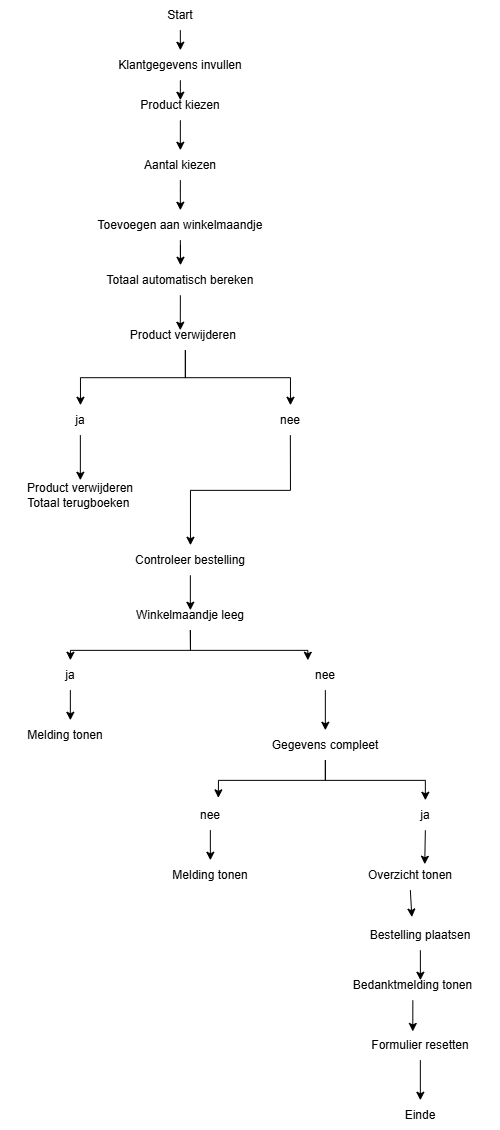

The diagram above was exported from draw.io. Its source (the exported page's mxGraphModel, read from the mxfile embedded in the PNG):
<mxGraphModel dx="2289" dy="1171" grid="1" gridSize="10" guides="1" tooltips="1" connect="1" arrows="1" fold="1" page="1" pageScale="1" pageWidth="827" pageHeight="1169" math="0" shadow="0">
  <root>
    <mxCell id="0" />
    <mxCell id="1" parent="0" />
    <mxCell id="3iWt9Pj5HEVH1IhH2gly-2" parent="1" style="text;html=1;whiteSpace=wrap;strokeColor=none;fillColor=none;align=center;verticalAlign=middle;rounded=0;" value="Start" vertex="1">
      <mxGeometry height="30" width="60" x="330" y="10" as="geometry" />
    </mxCell>
    <mxCell id="3iWt9Pj5HEVH1IhH2gly-3" parent="1" style="text;html=1;whiteSpace=wrap;strokeColor=none;fillColor=none;align=center;verticalAlign=middle;rounded=0;" value="Klantgegevens invullen" vertex="1">
      <mxGeometry height="30" width="160" x="280" y="60" as="geometry" />
    </mxCell>
    <mxCell id="3iWt9Pj5HEVH1IhH2gly-4" parent="1" style="text;html=1;whiteSpace=wrap;strokeColor=none;fillColor=none;align=center;verticalAlign=middle;rounded=0;" value="Product kiezen" vertex="1">
      <mxGeometry height="30" width="120" x="300" y="100" as="geometry" />
    </mxCell>
    <mxCell id="3iWt9Pj5HEVH1IhH2gly-5" parent="1" style="text;html=1;whiteSpace=wrap;strokeColor=none;fillColor=none;align=center;verticalAlign=middle;rounded=0;" value="Aantal kiezen" vertex="1">
      <mxGeometry height="30" width="120" x="300" y="160" as="geometry" />
    </mxCell>
    <mxCell id="3iWt9Pj5HEVH1IhH2gly-33" edge="1" parent="1" source="3iWt9Pj5HEVH1IhH2gly-6" style="edgeStyle=orthogonalEdgeStyle;rounded=0;orthogonalLoop=1;jettySize=auto;html=1;exitX=0.5;exitY=1;exitDx=0;exitDy=0;" target="3iWt9Pj5HEVH1IhH2gly-31">
      <mxGeometry relative="1" as="geometry" />
    </mxCell>
    <mxCell id="3iWt9Pj5HEVH1IhH2gly-6" parent="1" style="text;html=1;whiteSpace=wrap;strokeColor=none;fillColor=none;align=center;verticalAlign=middle;rounded=0;" value="Toevoegen aan winkelmaandje" vertex="1">
      <mxGeometry height="30" width="190" x="265" y="220" as="geometry" />
    </mxCell>
    <mxCell id="3iWt9Pj5HEVH1IhH2gly-35" edge="1" parent="1" source="3iWt9Pj5HEVH1IhH2gly-7" style="edgeStyle=orthogonalEdgeStyle;rounded=0;orthogonalLoop=1;jettySize=auto;html=1;exitX=0.5;exitY=1;exitDx=0;exitDy=0;" target="3iWt9Pj5HEVH1IhH2gly-8">
      <mxGeometry relative="1" as="geometry" />
    </mxCell>
    <mxCell id="3iWt9Pj5HEVH1IhH2gly-39" edge="1" parent="1" source="3iWt9Pj5HEVH1IhH2gly-7" style="edgeStyle=orthogonalEdgeStyle;rounded=0;orthogonalLoop=1;jettySize=auto;html=1;exitX=0.5;exitY=1;exitDx=0;exitDy=0;" target="3iWt9Pj5HEVH1IhH2gly-9">
      <mxGeometry relative="1" as="geometry" />
    </mxCell>
    <mxCell id="3iWt9Pj5HEVH1IhH2gly-7" parent="1" style="text;html=1;whiteSpace=wrap;strokeColor=none;fillColor=none;align=center;verticalAlign=middle;rounded=0;" value="Product verwijderen&amp;nbsp;" vertex="1">
      <mxGeometry height="30" width="175" x="277.5" y="330" as="geometry" />
    </mxCell>
    <mxCell id="3iWt9Pj5HEVH1IhH2gly-40" edge="1" parent="1" source="3iWt9Pj5HEVH1IhH2gly-8" style="edgeStyle=orthogonalEdgeStyle;rounded=0;orthogonalLoop=1;jettySize=auto;html=1;exitX=0.5;exitY=1;exitDx=0;exitDy=0;entryX=0.5;entryY=0;entryDx=0;entryDy=0;" target="3iWt9Pj5HEVH1IhH2gly-10">
      <mxGeometry relative="1" as="geometry" />
    </mxCell>
    <mxCell id="3iWt9Pj5HEVH1IhH2gly-8" parent="1" style="text;html=1;whiteSpace=wrap;strokeColor=none;fillColor=none;align=center;verticalAlign=middle;rounded=0;" value="ja" vertex="1">
      <mxGeometry height="30" width="60" x="230" y="415" as="geometry" />
    </mxCell>
    <mxCell id="3iWt9Pj5HEVH1IhH2gly-41" edge="1" parent="1" source="3iWt9Pj5HEVH1IhH2gly-9" style="edgeStyle=orthogonalEdgeStyle;rounded=0;orthogonalLoop=1;jettySize=auto;html=1;exitX=0.5;exitY=1;exitDx=0;exitDy=0;" target="3iWt9Pj5HEVH1IhH2gly-11">
      <mxGeometry relative="1" as="geometry" />
    </mxCell>
    <mxCell id="3iWt9Pj5HEVH1IhH2gly-9" parent="1" style="text;html=1;whiteSpace=wrap;strokeColor=none;fillColor=none;align=center;verticalAlign=middle;rounded=0;" value="nee" vertex="1">
      <mxGeometry height="30" width="60" x="440" y="415" as="geometry" />
    </mxCell>
    <mxCell id="3iWt9Pj5HEVH1IhH2gly-10" parent="1" style="text;html=1;whiteSpace=wrap;strokeColor=none;fillColor=none;align=center;verticalAlign=middle;rounded=0;" value="Product verwijderen&lt;div&gt;Totaal terugboeken&amp;nbsp;&lt;/div&gt;" vertex="1">
      <mxGeometry height="30" width="160" x="180" y="490" as="geometry" />
    </mxCell>
    <mxCell id="3iWt9Pj5HEVH1IhH2gly-11" parent="1" style="text;html=1;whiteSpace=wrap;strokeColor=none;fillColor=none;align=center;verticalAlign=middle;rounded=0;" value="Controleer bestelling" vertex="1">
      <mxGeometry height="30" width="160" x="290" y="555" as="geometry" />
    </mxCell>
    <mxCell id="3iWt9Pj5HEVH1IhH2gly-43" edge="1" parent="1" source="3iWt9Pj5HEVH1IhH2gly-12" style="edgeStyle=orthogonalEdgeStyle;rounded=0;orthogonalLoop=1;jettySize=auto;html=1;exitX=0.5;exitY=1;exitDx=0;exitDy=0;entryX=0.5;entryY=0;entryDx=0;entryDy=0;" target="3iWt9Pj5HEVH1IhH2gly-13">
      <mxGeometry relative="1" as="geometry" />
    </mxCell>
    <mxCell id="3iWt9Pj5HEVH1IhH2gly-47" edge="1" parent="1" source="3iWt9Pj5HEVH1IhH2gly-12" style="edgeStyle=orthogonalEdgeStyle;rounded=0;orthogonalLoop=1;jettySize=auto;html=1;exitX=0.5;exitY=1;exitDx=0;exitDy=0;entryX=0.25;entryY=0;entryDx=0;entryDy=0;" target="3iWt9Pj5HEVH1IhH2gly-14">
      <mxGeometry relative="1" as="geometry" />
    </mxCell>
    <mxCell id="3iWt9Pj5HEVH1IhH2gly-12" parent="1" style="text;html=1;whiteSpace=wrap;strokeColor=none;fillColor=none;align=center;verticalAlign=middle;rounded=0;" value="Winkelmaandje leeg" vertex="1">
      <mxGeometry height="30" width="200" x="270" y="610" as="geometry" />
    </mxCell>
    <mxCell id="3iWt9Pj5HEVH1IhH2gly-44" edge="1" parent="1" source="3iWt9Pj5HEVH1IhH2gly-13" style="edgeStyle=orthogonalEdgeStyle;rounded=0;orthogonalLoop=1;jettySize=auto;html=1;exitX=0.5;exitY=1;exitDx=0;exitDy=0;">
      <mxGeometry relative="1" as="geometry">
        <mxPoint x="250" y="730" as="targetPoint" />
      </mxGeometry>
    </mxCell>
    <mxCell id="3iWt9Pj5HEVH1IhH2gly-13" parent="1" style="text;html=1;whiteSpace=wrap;strokeColor=none;fillColor=none;align=center;verticalAlign=middle;rounded=0;" value="ja" vertex="1">
      <mxGeometry height="30" width="80" x="210" y="670" as="geometry" />
    </mxCell>
    <mxCell id="3iWt9Pj5HEVH1IhH2gly-48" edge="1" parent="1" source="3iWt9Pj5HEVH1IhH2gly-14" style="edgeStyle=orthogonalEdgeStyle;rounded=0;orthogonalLoop=1;jettySize=auto;html=1;exitX=0.5;exitY=1;exitDx=0;exitDy=0;" target="3iWt9Pj5HEVH1IhH2gly-16">
      <mxGeometry relative="1" as="geometry" />
    </mxCell>
    <mxCell id="3iWt9Pj5HEVH1IhH2gly-14" parent="1" style="text;html=1;whiteSpace=wrap;strokeColor=none;fillColor=none;align=center;verticalAlign=middle;rounded=0;" value="nee" vertex="1">
      <mxGeometry height="30" width="70" x="470" y="670" as="geometry" />
    </mxCell>
    <mxCell id="3iWt9Pj5HEVH1IhH2gly-15" parent="1" style="text;html=1;whiteSpace=wrap;strokeColor=none;fillColor=none;align=center;verticalAlign=middle;rounded=0;" value="Melding tonen" vertex="1">
      <mxGeometry height="30" width="110" x="190" y="730" as="geometry" />
    </mxCell>
    <mxCell id="3iWt9Pj5HEVH1IhH2gly-52" edge="1" parent="1" source="3iWt9Pj5HEVH1IhH2gly-16" style="edgeStyle=orthogonalEdgeStyle;rounded=0;orthogonalLoop=1;jettySize=auto;html=1;exitX=0.5;exitY=1;exitDx=0;exitDy=0;entryX=0.5;entryY=0;entryDx=0;entryDy=0;" target="3iWt9Pj5HEVH1IhH2gly-18">
      <mxGeometry relative="1" as="geometry" />
    </mxCell>
    <mxCell id="3iWt9Pj5HEVH1IhH2gly-16" parent="1" style="text;html=1;whiteSpace=wrap;strokeColor=none;fillColor=none;align=center;verticalAlign=middle;rounded=0;" value="Gegevens compleet" vertex="1">
      <mxGeometry height="30" width="110" x="450" y="740" as="geometry" />
    </mxCell>
    <mxCell id="3iWt9Pj5HEVH1IhH2gly-51" edge="1" parent="1" source="3iWt9Pj5HEVH1IhH2gly-17" style="edgeStyle=orthogonalEdgeStyle;rounded=0;orthogonalLoop=1;jettySize=auto;html=1;exitX=0.5;exitY=1;exitDx=0;exitDy=0;entryX=0.5;entryY=0;entryDx=0;entryDy=0;" target="3iWt9Pj5HEVH1IhH2gly-19">
      <mxGeometry relative="1" as="geometry" />
    </mxCell>
    <mxCell id="3iWt9Pj5HEVH1IhH2gly-17" parent="1" style="text;html=1;whiteSpace=wrap;strokeColor=none;fillColor=none;align=center;verticalAlign=middle;rounded=0;" value="nee" vertex="1">
      <mxGeometry height="30" width="60" x="360" y="810" as="geometry" />
    </mxCell>
    <mxCell id="3iWt9Pj5HEVH1IhH2gly-18" parent="1" style="text;html=1;whiteSpace=wrap;strokeColor=none;fillColor=none;align=center;verticalAlign=middle;rounded=0;" value="ja" vertex="1">
      <mxGeometry height="30" width="60" x="575" y="810" as="geometry" />
    </mxCell>
    <mxCell id="3iWt9Pj5HEVH1IhH2gly-19" parent="1" style="text;html=1;whiteSpace=wrap;strokeColor=none;fillColor=none;align=center;verticalAlign=middle;rounded=0;" value="Melding tonen" vertex="1">
      <mxGeometry height="30" width="80" x="350" y="870" as="geometry" />
    </mxCell>
    <mxCell id="3iWt9Pj5HEVH1IhH2gly-20" parent="1" style="text;html=1;whiteSpace=wrap;strokeColor=none;fillColor=none;align=center;verticalAlign=middle;rounded=0;" value="Overzicht tonen" vertex="1">
      <mxGeometry height="30" width="90" x="545" y="870" as="geometry" />
    </mxCell>
    <mxCell id="3iWt9Pj5HEVH1IhH2gly-21" parent="1" style="text;html=1;whiteSpace=wrap;strokeColor=none;fillColor=none;align=center;verticalAlign=middle;rounded=0;" value="Bestelling plaatsen" vertex="1">
      <mxGeometry height="30" width="160" x="520" y="930" as="geometry" />
    </mxCell>
    <mxCell id="3iWt9Pj5HEVH1IhH2gly-22" parent="1" style="text;html=1;whiteSpace=wrap;strokeColor=none;fillColor=none;align=center;verticalAlign=middle;rounded=0;" value="Bedanktmelding tonen" vertex="1">
      <mxGeometry height="30" width="135" x="525" y="980" as="geometry" />
    </mxCell>
    <mxCell id="3iWt9Pj5HEVH1IhH2gly-62" edge="1" parent="1" source="3iWt9Pj5HEVH1IhH2gly-23" style="edgeStyle=orthogonalEdgeStyle;rounded=0;orthogonalLoop=1;jettySize=auto;html=1;exitX=0.5;exitY=1;exitDx=0;exitDy=0;entryX=0.5;entryY=0;entryDx=0;entryDy=0;" target="3iWt9Pj5HEVH1IhH2gly-24">
      <mxGeometry relative="1" as="geometry" />
    </mxCell>
    <mxCell id="3iWt9Pj5HEVH1IhH2gly-23" parent="1" style="text;html=1;whiteSpace=wrap;strokeColor=none;fillColor=none;align=center;verticalAlign=middle;rounded=0;" value="Formulier resetten" vertex="1">
      <mxGeometry height="30" width="120" x="540" y="1040" as="geometry" />
    </mxCell>
    <mxCell id="3iWt9Pj5HEVH1IhH2gly-24" parent="1" style="text;html=1;whiteSpace=wrap;strokeColor=none;fillColor=none;align=center;verticalAlign=middle;rounded=0;" value="Einde" vertex="1">
      <mxGeometry height="30" width="60" x="570" y="1110" as="geometry" />
    </mxCell>
    <mxCell id="3iWt9Pj5HEVH1IhH2gly-27" edge="1" parent="1" source="3iWt9Pj5HEVH1IhH2gly-2" style="endArrow=classic;html=1;rounded=0;exitX=0.5;exitY=1;exitDx=0;exitDy=0;entryX=0.5;entryY=0;entryDx=0;entryDy=0;" target="3iWt9Pj5HEVH1IhH2gly-3" value="">
      <mxGeometry height="50" relative="1" width="50" as="geometry">
        <mxPoint x="370" y="280" as="sourcePoint" />
        <mxPoint x="420" y="230" as="targetPoint" />
      </mxGeometry>
    </mxCell>
    <mxCell id="3iWt9Pj5HEVH1IhH2gly-28" edge="1" parent="1" source="3iWt9Pj5HEVH1IhH2gly-3" style="endArrow=classic;html=1;rounded=0;exitX=0.5;exitY=1;exitDx=0;exitDy=0;entryX=0.5;entryY=0.333;entryDx=0;entryDy=0;entryPerimeter=0;" target="3iWt9Pj5HEVH1IhH2gly-4" value="">
      <mxGeometry height="50" relative="1" width="50" as="geometry">
        <mxPoint x="370" y="280" as="sourcePoint" />
        <mxPoint x="420" y="230" as="targetPoint" />
      </mxGeometry>
    </mxCell>
    <mxCell id="3iWt9Pj5HEVH1IhH2gly-29" edge="1" parent="1" source="3iWt9Pj5HEVH1IhH2gly-4" style="endArrow=classic;html=1;rounded=0;exitX=0.5;exitY=1;exitDx=0;exitDy=0;" target="3iWt9Pj5HEVH1IhH2gly-5" value="">
      <mxGeometry height="50" relative="1" width="50" as="geometry">
        <mxPoint x="370" y="280" as="sourcePoint" />
        <mxPoint x="420" y="230" as="targetPoint" />
      </mxGeometry>
    </mxCell>
    <mxCell id="3iWt9Pj5HEVH1IhH2gly-30" edge="1" parent="1" source="3iWt9Pj5HEVH1IhH2gly-5" style="endArrow=classic;html=1;rounded=0;exitX=0.5;exitY=1;exitDx=0;exitDy=0;" target="3iWt9Pj5HEVH1IhH2gly-6" value="">
      <mxGeometry height="50" relative="1" width="50" as="geometry">
        <Array as="points">
          <mxPoint x="360" y="200" />
        </Array>
        <mxPoint x="370" y="280" as="sourcePoint" />
        <mxPoint x="420" y="230" as="targetPoint" />
      </mxGeometry>
    </mxCell>
    <mxCell id="3iWt9Pj5HEVH1IhH2gly-31" parent="1" style="text;html=1;whiteSpace=wrap;strokeColor=none;fillColor=none;align=center;verticalAlign=middle;rounded=0;" value="Totaal automatisch bereken" vertex="1">
      <mxGeometry height="30" width="190" x="265" y="275" as="geometry" />
    </mxCell>
    <mxCell id="3iWt9Pj5HEVH1IhH2gly-34" edge="1" parent="1" source="3iWt9Pj5HEVH1IhH2gly-31" style="edgeStyle=orthogonalEdgeStyle;rounded=0;orthogonalLoop=1;jettySize=auto;html=1;exitX=0.5;exitY=1;exitDx=0;exitDy=0;entryX=0.471;entryY=0.333;entryDx=0;entryDy=0;entryPerimeter=0;" target="3iWt9Pj5HEVH1IhH2gly-7">
      <mxGeometry relative="1" as="geometry" />
    </mxCell>
    <mxCell id="3iWt9Pj5HEVH1IhH2gly-42" edge="1" parent="1" source="3iWt9Pj5HEVH1IhH2gly-11" style="edgeStyle=orthogonalEdgeStyle;rounded=0;orthogonalLoop=1;jettySize=auto;html=1;exitX=0.5;exitY=1;exitDx=0;exitDy=0;entryX=0.5;entryY=0.333;entryDx=0;entryDy=0;entryPerimeter=0;" target="3iWt9Pj5HEVH1IhH2gly-12">
      <mxGeometry relative="1" as="geometry" />
    </mxCell>
    <mxCell id="3iWt9Pj5HEVH1IhH2gly-49" edge="1" parent="1" source="3iWt9Pj5HEVH1IhH2gly-17" style="edgeStyle=orthogonalEdgeStyle;rounded=0;orthogonalLoop=1;jettySize=auto;html=1;innerLoopWaypoints=1;exitX=0.5;exitY=1;exitDx=0;exitDy=0;" target="3iWt9Pj5HEVH1IhH2gly-17">
      <mxGeometry relative="1" as="geometry" />
    </mxCell>
    <mxCell id="3iWt9Pj5HEVH1IhH2gly-50" edge="1" parent="1" source="3iWt9Pj5HEVH1IhH2gly-16" style="edgeStyle=orthogonalEdgeStyle;rounded=0;orthogonalLoop=1;jettySize=auto;html=1;exitX=0.5;exitY=1;exitDx=0;exitDy=0;entryX=0.633;entryY=-0.08;entryDx=0;entryDy=0;entryPerimeter=0;" target="3iWt9Pj5HEVH1IhH2gly-17">
      <mxGeometry relative="1" as="geometry" />
    </mxCell>
    <mxCell id="3iWt9Pj5HEVH1IhH2gly-53" edge="1" parent="1" source="3iWt9Pj5HEVH1IhH2gly-18" style="edgeStyle=orthogonalEdgeStyle;rounded=0;orthogonalLoop=1;jettySize=auto;html=1;exitX=0.5;exitY=1;exitDx=0;exitDy=0;entryX=0.66;entryY=0.133;entryDx=0;entryDy=0;entryPerimeter=0;" target="3iWt9Pj5HEVH1IhH2gly-20">
      <mxGeometry relative="1" as="geometry" />
    </mxCell>
    <mxCell id="3iWt9Pj5HEVH1IhH2gly-58" edge="1" parent="1" source="3iWt9Pj5HEVH1IhH2gly-20" style="edgeStyle=orthogonalEdgeStyle;rounded=0;orthogonalLoop=1;jettySize=auto;html=1;exitX=0.5;exitY=1;exitDx=0;exitDy=0;entryX=0.447;entryY=-0.107;entryDx=0;entryDy=0;entryPerimeter=0;" target="3iWt9Pj5HEVH1IhH2gly-21">
      <mxGeometry relative="1" as="geometry" />
    </mxCell>
    <mxCell id="3iWt9Pj5HEVH1IhH2gly-59" edge="1" parent="1" source="3iWt9Pj5HEVH1IhH2gly-21" style="edgeStyle=orthogonalEdgeStyle;rounded=0;orthogonalLoop=1;jettySize=auto;html=1;exitX=0.5;exitY=1;exitDx=0;exitDy=0;entryX=0.556;entryY=0.333;entryDx=0;entryDy=0;entryPerimeter=0;" target="3iWt9Pj5HEVH1IhH2gly-22">
      <mxGeometry relative="1" as="geometry" />
    </mxCell>
    <mxCell id="3iWt9Pj5HEVH1IhH2gly-61" edge="1" parent="1" source="3iWt9Pj5HEVH1IhH2gly-22" style="edgeStyle=orthogonalEdgeStyle;rounded=0;orthogonalLoop=1;jettySize=auto;html=1;exitX=0.5;exitY=1;exitDx=0;exitDy=0;entryX=0.437;entryY=0.04;entryDx=0;entryDy=0;entryPerimeter=0;" target="3iWt9Pj5HEVH1IhH2gly-23">
      <mxGeometry relative="1" as="geometry" />
    </mxCell>
  </root>
</mxGraphModel>